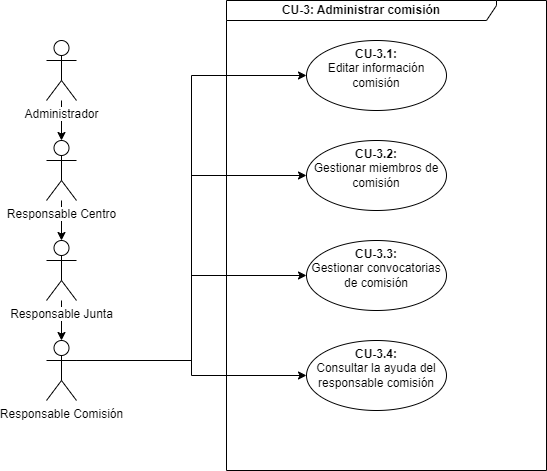

The diagram above was exported from draw.io. Its source (the exported page's mxGraphModel, read from the mxfile embedded in the PNG):
<mxGraphModel dx="1658" dy="820" grid="1" gridSize="10" guides="1" tooltips="1" connect="1" arrows="1" fold="1" page="1" pageScale="1" pageWidth="1150" pageHeight="700" math="0" shadow="0">
  <root>
    <mxCell id="0" />
    <mxCell id="1" parent="0" />
    <mxCell id="2" style="edgeStyle=orthogonalEdgeStyle;rounded=0;orthogonalLoop=1;jettySize=auto;html=1;exitX=1;exitY=0.3333333333333333;exitDx=0;exitDy=0;exitPerimeter=0;entryX=0;entryY=0.5;entryDx=0;entryDy=0;" edge="1" source="16" target="8" parent="1">
      <mxGeometry relative="1" as="geometry">
        <mxPoint x="155" y="235" as="sourcePoint" />
      </mxGeometry>
    </mxCell>
    <mxCell id="3" style="edgeStyle=orthogonalEdgeStyle;rounded=0;orthogonalLoop=1;jettySize=auto;html=1;exitX=1;exitY=0.3333333333333333;exitDx=0;exitDy=0;exitPerimeter=0;entryX=0;entryY=0.5;entryDx=0;entryDy=0;" edge="1" source="16" target="7" parent="1">
      <mxGeometry relative="1" as="geometry">
        <mxPoint x="155" y="235" as="sourcePoint" />
      </mxGeometry>
    </mxCell>
    <mxCell id="4" style="edgeStyle=orthogonalEdgeStyle;rounded=0;orthogonalLoop=1;jettySize=auto;html=1;exitX=1;exitY=0.3333333333333333;exitDx=0;exitDy=0;exitPerimeter=0;entryX=0;entryY=0.5;entryDx=0;entryDy=0;" edge="1" source="16" target="9" parent="1">
      <mxGeometry relative="1" as="geometry">
        <mxPoint x="155" y="235" as="sourcePoint" />
      </mxGeometry>
    </mxCell>
    <mxCell id="5" style="edgeStyle=orthogonalEdgeStyle;rounded=0;orthogonalLoop=1;jettySize=auto;html=1;exitX=1;exitY=0.3333333333333333;exitDx=0;exitDy=0;exitPerimeter=0;entryX=0;entryY=0.5;entryDx=0;entryDy=0;" edge="1" source="16" target="10" parent="1">
      <mxGeometry relative="1" as="geometry">
        <mxPoint x="155" y="235" as="sourcePoint" />
      </mxGeometry>
    </mxCell>
    <mxCell id="6" value="CU-3: Administrar comisión" style="shape=umlFrame;whiteSpace=wrap;html=1;width=270;height=20;fontStyle=1" vertex="1" parent="1">
      <mxGeometry x="310" y="110" width="320" height="470" as="geometry" />
    </mxCell>
    <mxCell id="7" value="&lt;b&gt;CU-3.1: &lt;br&gt;&lt;/b&gt;Editar información comisión" style="ellipse;whiteSpace=wrap;html=1;verticalAlign=top;" vertex="1" parent="1">
      <mxGeometry x="390" y="150" width="140" height="70" as="geometry" />
    </mxCell>
    <mxCell id="8" value="&lt;b&gt;CU-3.2: &lt;br&gt;&lt;/b&gt;Gestionar miembros de comisión" style="ellipse;whiteSpace=wrap;html=1;verticalAlign=top;" vertex="1" parent="1">
      <mxGeometry x="390" y="250" width="140" height="70" as="geometry" />
    </mxCell>
    <mxCell id="9" value="&lt;b&gt;CU-3.3: &lt;br&gt;&lt;/b&gt;Gestionar convocatorias de comisión" style="ellipse;whiteSpace=wrap;html=1;verticalAlign=top;" vertex="1" parent="1">
      <mxGeometry x="390" y="350" width="140" height="70" as="geometry" />
    </mxCell>
    <mxCell id="10" value="&lt;b&gt;CU-3.4: &lt;br&gt;&lt;/b&gt;Consultar la ayuda del responsable comisión" style="ellipse;whiteSpace=wrap;html=1;verticalAlign=top;" vertex="1" parent="1">
      <mxGeometry x="390" y="450" width="140" height="70" as="geometry" />
    </mxCell>
    <mxCell id="11" value="" style="edgeStyle=orthogonalEdgeStyle;rounded=0;orthogonalLoop=1;jettySize=auto;html=1;" edge="1" source="15" target="16" parent="1">
      <mxGeometry relative="1" as="geometry" />
    </mxCell>
    <mxCell id="12" value="" style="edgeStyle=orthogonalEdgeStyle;rounded=0;orthogonalLoop=1;jettySize=auto;html=1;" edge="1" source="14" target="15" parent="1">
      <mxGeometry relative="1" as="geometry" />
    </mxCell>
    <mxCell id="13" value="" style="edgeStyle=orthogonalEdgeStyle;rounded=0;orthogonalLoop=1;jettySize=auto;html=1;" edge="1" source="17" target="14" parent="1">
      <mxGeometry relative="1" as="geometry" />
    </mxCell>
    <mxCell id="14" value="&lt;span style=&quot;background-color: rgb(255 , 255 , 255)&quot;&gt;Responsable Centro&lt;/span&gt;" style="shape=umlActor;verticalLabelPosition=bottom;verticalAlign=top;html=1;outlineConnect=0;" vertex="1" parent="1">
      <mxGeometry x="130" y="250" width="30" height="60" as="geometry" />
    </mxCell>
    <mxCell id="15" value="&lt;span style=&quot;background-color: rgb(255 , 255 , 255)&quot;&gt;Responsable Junta&lt;/span&gt;" style="shape=umlActor;verticalLabelPosition=bottom;verticalAlign=top;html=1;outlineConnect=0;" vertex="1" parent="1">
      <mxGeometry x="130" y="350" width="30" height="60" as="geometry" />
    </mxCell>
    <mxCell id="16" value="&lt;span style=&quot;background-color: rgb(255 , 255 , 255)&quot;&gt;Responsable Comisión&lt;/span&gt;" style="shape=umlActor;verticalLabelPosition=bottom;verticalAlign=top;html=1;outlineConnect=0;" vertex="1" parent="1">
      <mxGeometry x="130" y="450" width="30" height="60" as="geometry" />
    </mxCell>
    <mxCell id="17" value="&lt;span style=&quot;background-color: rgb(255 , 255 , 255)&quot;&gt;Administrador&lt;/span&gt;" style="shape=umlActor;verticalLabelPosition=bottom;verticalAlign=top;html=1;outlineConnect=0;" vertex="1" parent="1">
      <mxGeometry x="130" y="150" width="30" height="60" as="geometry" />
    </mxCell>
  </root>
</mxGraphModel>